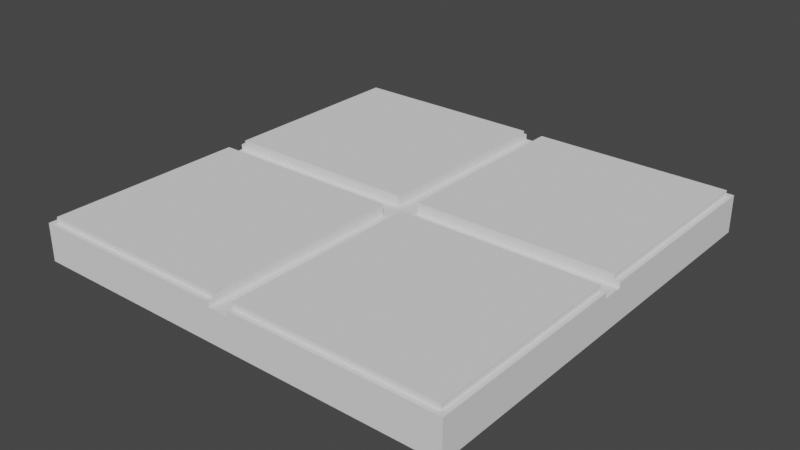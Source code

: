 # Source: floor_tile.blend  (saved by Blender 2.93.21; exported with 4.5.12 LTS)
import bpy
from mathutils import Matrix  # noqa: F401  (used for matrix-valued properties, if any)

bpy.ops.wm.read_factory_settings(use_empty=True)
scene = bpy.context.scene
scene.name = 'Scene'

# ---- collections
col_collection = bpy.data.collections.new('Collection'); scene.collection.children.link(col_collection)

# ---- world
world_world = bpy.data.worlds.new('World'); scene.world = world_world
world_world.use_nodes = True; world_world.node_tree.nodes.clear()
_N = world_world.node_tree.nodes; _L = world_world.node_tree.links
n0 = _N.new('ShaderNodeOutputWorld'); n0.name = 'World Output'; n0.location = (300, 300)
n1 = _N.new('ShaderNodeBackground'); n1.name = 'Background'; n1.location = (10, 300)
n1.inputs[0].default_value = (0.05088, 0.05088, 0.05088, 1.0)
_L.new(n1.outputs[0], n0.inputs[0])
n0.is_active_output = True
world_world.color = (0.05088, 0.05088, 0.05088)
world_world.use_sun_shadow = False
world_world.sun_shadow_jitter_overblur = 0.0

# ---- meshes
me_cube = bpy.data.meshes.new('Cube')
me_cube.from_pydata([(1.0, 1.0, -0.1), (1.0, -1.0, -0.1), (-1.0, 1.0, -0.1), (-1.0, -1.0, -0.1), (-0.05, -1.0, 0.05), (0.05, -1.0, 0.05), (-0.05, 1.0, 0.05), (0.05, 1.0, 0.05), (-1.0, -0.05, 0.05), (-1.0, 0.05, 0.05), (1.0, -0.05, 0.05), (1.0, 0.05, 0.05), (-1.0, -1.0, 0.075), (-1.0, -0.05, 0.075), (-1.0, 1.0, 0.075), (-1.0, 0.05, 0.075), (-0.975, -0.05, 0.075), (-0.975, 0.05, 0.075), (1.0, -1.0, 0.075), (1.0, -0.05, 0.075), (1.0, 1.0, 0.075), (1.0, 0.05, 0.075), (0.975, -0.05, 0.075), (0.975, 0.05, 0.075), (-0.05, 1.0, 0.075), (0.05, 1.0, 0.075), (-0.05, 0.975, 0.075), (0.05, 0.975, 0.075), (-0.05, -1.0, 0.075), (0.05, -1.0, 0.075), (-0.05, -0.975, 0.075), (0.05, -0.975, 0.075), (-0.975, -0.975, 0.05), (-0.975, 0.975, 0.05), (0.975, -0.975, 0.05), (0.975, 0.975, 0.05), (-0.975, 0.05, 0.05), (0.975, 0.05, 0.05), (-0.05, -0.975, 0.05), (-0.975, -0.05, 0.05), (-0.05, 0.975, 0.05), (0.05, 0.975, 0.05), (0.975, -0.05, 0.05), (0.05, -0.975, 0.05), (-0.05, 0.975, 0.05), (0.05, 0.975, 0.05), (-0.05, 0.975, 0.05), (0.05, 0.975, 0.05), (-0.05, -0.975, 0.05), (-0.05, -0.975, 0.05), (-0.975, -0.05, 0.05), (-0.975, 0.05, 0.05), (-0.975, -0.05, 0.05), (-0.975, 0.05, 0.05), (0.975, -0.05, 0.05), (0.975, 0.05, 0.05), (0.975, -0.05, 0.05), (0.975, 0.05, 0.05), (-0.975, -0.975, 0.075), (0.975, 0.975, 0.075), (0.975, -0.05, 0.075), (0.975, -0.975, 0.075), (-0.975, 0.975, 0.075), (0.05, -0.975, 0.05), (0.975, -0.05, 0.05), (-0.975, -0.05, 0.05), (-0.05, -0.975, 0.05), (-0.975, 0.05, 0.05), (-0.05, 0.975, 0.05), (0.975, 0.05, 0.05), (0.05, 0.975, 0.05)], [], [(29, 5, 4, 28, 12, 3, 1, 18), (13, 8, 9, 15, 14, 2, 3, 12), (2, 0, 1, 3), (21, 11, 10, 19, 18, 1, 0, 20), (14, 24, 6, 7, 25, 20, 0, 2), (28, 4, 66, 30), (6, 24, 26, 68), (27, 25, 7, 70), (5, 29, 31, 63), (4, 5, 63, 66), (70, 7, 6, 68), (22, 19, 10, 64), (8, 13, 16, 65), (15, 9, 67, 17), (11, 21, 23, 69), (67, 9, 8, 65), (64, 10, 11, 69), (36, 53, 51, 33, 62, 17), (39, 16, 58, 32, 50, 52), (41, 47, 45, 35, 59, 27), (40, 26, 62, 33, 44, 46), (57, 37, 23, 59, 35, 55), (42, 56, 54, 34, 61, 60), (29, 18, 19, 60, 61, 31), (38, 48, 49, 32, 58, 30), (43, 31, 61, 34), (33, 32, 34, 35), (17, 62, 26, 24, 14, 15), (23, 21, 20, 25, 27, 59), (16, 13, 12, 28, 30, 58)])
_uv = me_cube.uv_layers.new(name='UVMap')
_uv.uv.foreach_set('vector', [0.5938, 0.8687, 0.5625, 0.8687, 0.5625, 0.8813, 0.5938, 0.8813, 0.5938, 1.0, 0.375, 1.0, 0.375, 0.75, 0.5938, 0.75, 0.5938, 0.1187, 0.5625, 0.1187, 0.5625, 0.1312, 0.5938, 0.1312, 0.5938, 0.25, 0.375, 0.25, 0.375, 0.0, 0.5938, 0.0, 0.125, 0.5, 0.375, 0.5, 0.375, 0.75, 0.125, 0.75, 0.5938, 0.6187, 0.5625, 0.6187, 0.5625, 0.6313, 0.5938, 0.6313, 0.5938, 0.75, 0.375, 0.75, 0.375, 0.5, 0.5938, 0.5, 0.5938, 0.25, 0.5938, 0.3687, 0.5625, 0.3687, 0.5625, 0.3812, 0.5938, 0.3812, 0.5938, 0.5, 0.375, 0.5, 0.375, 0.25, 0.4375, 0.01136, 0.375, 0.01136, 0.375, 0.0142, 0.4375, 0.0142, 0.375, 0.2386, 0.4375, 0.2386, 0.4375, 0.2358, 0.375, 0.2358, 0.4375, 0.5142, 0.4375, 0.5114, 0.375, 0.5114, 0.375, 0.5142, 0.375, 0.7386, 0.4375, 0.7386, 0.4375, 0.7358, 0.375, 0.7358, 0.125, 0.7386, 0.375, 0.7386, 0.375, 0.7358, 0.125, 0.7358, 0.375, 0.5142, 0.375, 0.5114, 0.125, 0.5114, 0.125, 0.5142, 0.4375, 0.125, 0.4375, 0.125, 0.375, 0.25, 0.375, 0.25, 0.375, 0.25, 0.4375, 0.125, 0.4375, 0.125, 0.375, 0.25, 0.4375, 0.625, 0.375, 0.75, 0.375, 0.75, 0.4375, 0.625, 0.375, 0.75, 0.4375, 0.625, 0.4375, 0.625, 0.375, 0.75, 0.375, 0.5142, 0.375, 0.5114, 0.125, 0.5114, 0.125, 0.5142, 0.125, 0.7358, 0.125, 0.7386, 0.375, 0.7386, 0.375, 0.7358, 0.375, 0.1314, 0.375, 0.1314, 0.375, 0.1314, 0.375, 0.25, 0.3813, 0.25, 0.3813, 0.1314, 0.375, 0.1186, 0.3813, 0.1186, 0.3813, 0.0, 0.375, 0.0, 0.375, 0.1186, 0.375, 0.1186, 0.375, 0.3814, 0.375, 0.3814, 0.375, 0.3814, 0.375, 0.5, 0.3813, 0.5, 0.3813, 0.3814, 0.375, 0.3686, 0.3813, 0.3686, 0.3812, 0.25, 0.375, 0.25, 0.375, 0.3686, 0.375, 0.3686, 0.375, 0.6186, 0.375, 0.6186, 0.3813, 0.6186, 0.3812, 0.5, 0.375, 0.5, 0.375, 0.6186, 0.375, 0.6314, 0.375, 0.6314, 0.375, 0.6314, 0.375, 0.75, 0.3813, 0.75, 0.3813, 0.6314, 0.4375, 0.7386, 0.5938, 0.75, 0.5938, 0.6313, 0.3813, 0.6314, 0.3813, 0.75, 0.4375, 0.7358, 0.375, 0.8814, 0.375, 0.8814, 0.375, 0.8814, 0.375, 1.0, 0.3813, 1.0, 0.3813, 0.8814, 0.375, 0.8686, 0.3813, 0.8686, 0.3813, 0.75, 0.375, 0.75, 0.0, 0.0, 0.0, 0.0, 0.0, 0.0, 0.0, 0.0, 0.3813, 0.1314, 0.3813, 0.25, 0.3813, 0.3686, 0.4375, 0.2386, 0.5938, 0.25, 0.5938, 0.1312, 0.3813, 0.6186, 0.5938, 0.6187, 0.5938, 0.5, 0.4375, 0.5114, 0.3813, 0.3814, 0.3812, 0.5, 0.3813, 0.1186, 0.5938, 0.1187, 0.5938, 1.0, 0.4375, 0.01136, 0.3813, 0.8814, 0.3813, 0.0])
me_cube.materials.append(None)
me_cube.use_remesh_preserve_volume = False
me_cube.use_remesh_preserve_attributes = False
me_cube.use_mirror_vertex_groups = False
me_cube.update()
me_cube_005 = bpy.data.meshes.new('Cube.005')
me_cube_005.from_pydata([(-0.975, -0.975, 0.05), (-0.975, 0.975, 0.05), (0.975, -0.975, 0.05), (0.975, 0.975, 0.05), (-0.05, -0.05, 0.1), (-0.05, 0.05, 0.1), (0.05, -0.05, 0.1), (0.05, 0.05, 0.1), (-0.975, -0.05, 0.1), (-0.975, 0.05, 0.1), (0.975, 0.05, 0.1), (0.975, -0.05, 0.1), (-0.05, 0.975, 0.1), (-0.975, 0.975, 0.1), (0.05, 0.975, 0.1), (0.975, 0.975, 0.1), (-0.05, -0.975, 0.1), (-0.975, -0.975, 0.1), (0.05, -0.975, 0.1), (0.975, -0.975, 0.1), (-0.05, 0.975, 0.05), (0.05, 0.975, 0.05), (-0.05, -0.975, 0.05), (0.05, -0.975, 0.05), (-0.975, -0.05, 0.05), (-0.975, 0.05, 0.05), (0.975, -0.05, 0.05), (0.975, 0.05, 0.05), (0.05, -0.05, 0.05), (0.05, 0.05, 0.05), (-0.05, -0.05, 0.05), (-0.05, 0.05, 0.05)], [], [(21, 29, 7, 14), (20, 12, 5, 31), (12, 20, 1, 13), (3, 15, 10, 27), (29, 27, 10, 7), (14, 15, 3, 21), (2, 23, 28, 26), (29, 21, 3, 27), (25, 1, 20, 31), (22, 0, 24, 30), (17, 16, 4, 8), (13, 9, 5, 12), (15, 14, 7, 10), (6, 18, 19, 11), (6, 28, 23, 18), (6, 11, 26, 28), (0, 22, 16, 17), (2, 26, 11, 19), (25, 31, 5, 9), (9, 13, 1, 25), (18, 23, 2, 19), (8, 24, 0, 17), (4, 16, 22, 30), (4, 30, 24, 8)])
_uv = me_cube_005.uv_layers.new(name='UVMap')
_uv.uv.foreach_set('vector', [0.2564, 0.5, 0.2564, 0.6186, 0.0, 0.0, 0.0, 0.0, 0.2436, 0.5, 0.7562, 0.5031, 0.7562, 0.6187, 0.2436, 0.6186, 0.7562, 0.5031, 0.2436, 0.5, 0.125, 0.5, 0.8719, 0.5031, 0.375, 0.5, 0.0, 0.0, 0.0, 0.0, 0.375, 0.6186, 0.2564, 0.6186, 0.375, 0.6186, 0.0, 0.0, 0.0, 0.0, 0.0, 0.0, 0.0, 0.0, 0.375, 0.5, 0.2564, 0.5, 0.375, 0.75, 0.2564, 0.75, 0.2564, 0.6314, 0.375, 0.6314, 0.2564, 0.6186, 0.2564, 0.5, 0.375, 0.5, 0.375, 0.6186, 0.125, 0.6186, 0.125, 0.5, 0.2436, 0.5, 0.2436, 0.6186, 0.2436, 0.75, 0.125, 0.75, 0.125, 0.6314, 0.2436, 0.6314, 0.8719, 0.7469, 0.7562, 0.7469, 0.7562, 0.6312, 0.8719, 0.6313, 0.8719, 0.5031, 0.8719, 0.6187, 0.7562, 0.6187, 0.7562, 0.5031, 0.0, 0.0, 0.0, 0.0, 0.0, 0.0, 0.0, 0.0, 0.7437, 0.6313, 0.7438, 0.7469, 0.6281, 0.7469, 0.6281, 0.6312, 0.7437, 0.6313, 0.2564, 0.6314, 0.2564, 0.75, 0.7438, 0.7469, 0.7437, 0.6313, 0.6281, 0.6312, 0.375, 0.6314, 0.2564, 0.6314, 0.125, 0.75, 0.2436, 0.75, 0.7562, 0.7469, 0.8719, 0.7469, 0.375, 0.75, 0.375, 0.6314, 0.6281, 0.6312, 0.6281, 0.7469, 0.125, 0.6186, 0.2436, 0.6186, 0.7562, 0.6187, 0.8719, 0.6187, 0.8719, 0.6187, 0.8719, 0.5031, 0.125, 0.5, 0.125, 0.6186, 0.7438, 0.7469, 0.2564, 0.75, 0.375, 0.75, 0.6281, 0.7469, 0.8719, 0.6313, 0.125, 0.6314, 0.125, 0.75, 0.8719, 0.7469, 0.7562, 0.6312, 0.7562, 0.7469, 0.2436, 0.75, 0.2436, 0.6314, 0.7562, 0.6312, 0.2436, 0.6314, 0.125, 0.6314, 0.8719, 0.6313])
me_cube_005.materials.append(None)
me_cube_005.use_remesh_fix_poles = True
me_cube_005.use_remesh_preserve_attributes = False
me_cube_005.update()

# ---- objects
ob_base = bpy.data.objects.new('Base', me_cube)
ob_tiles = bpy.data.objects.new('Tiles', me_cube_005)

# ---- transforms, parenting, visibility, modifiers, constraints
ob_base.location = (0.0, 0.0, 0.0)
ob_base.lock_rotations_4d = False
ob_base.empty_display_type = 'ARROWS'
ob_base.lineart.crease_threshold = 0.0
ob_tiles.location = (0.0, 0.0, 5.96e-08)

# ---- collection membership
col_collection.objects.link(ob_base)
col_collection.objects.link(ob_tiles)

# ---- scene / render settings (as saved in the file)
scene.frame_start = 1; scene.frame_end = 250; scene.frame_set(1)
scene.render.engine = 'BLENDER_EEVEE_NEXT'
scene.cycles.use_denoising = False
scene.cycles.samples = 128
scene.cycles.sampling_pattern = 'TABULATED_SOBOL'
scene.cycles.use_adaptive_sampling = False
scene.cycles.use_light_tree = False
scene.view_settings.view_transform = 'Filmic'
bpy.context.view_layer.update()

# ---- added for rendering (the .blend has no active camera and no usable light): camera, sun
cam_auto = bpy.data.cameras.new('AutoCamera')
cam_auto.lens = 50.0
cam_auto.sensor_width = 36.0
cam_auto.clip_end = 1000.0
ob_auto_camera = bpy.data.objects.new('AutoCamera', cam_auto)
scene.collection.objects.link(ob_auto_camera)
ob_auto_camera.location = (2.62346, -3.14816, 2.09877)
ob_auto_camera.rotation_euler = (1.09748, -7.21219e-08, 0.694738)
scene.camera = ob_auto_camera
light_auto_sun = bpy.data.lights.new('AutoSun', 'SUN')
light_auto_sun.energy = 3.0
light_auto_sun.angle = 0.0523599
ob_auto_sun = bpy.data.objects.new('AutoSun', light_auto_sun)
scene.collection.objects.link(ob_auto_sun)
ob_auto_sun.rotation_euler = (0.872665, 0.174533, 0.523599)
bpy.context.view_layer.update()
